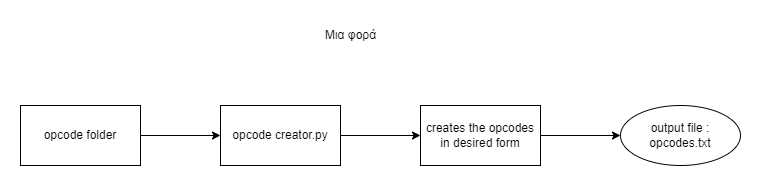

The diagram above was exported from draw.io. Its source (the exported page's mxGraphModel, read from the mxfile embedded in the PNG):
<mxGraphModel dx="1726" dy="1483" grid="1" gridSize="10" guides="1" tooltips="1" connect="1" arrows="1" fold="1" page="1" pageScale="1" pageWidth="827" pageHeight="1169" math="0" shadow="0">
  <root>
    <mxCell id="0" />
    <mxCell id="1" parent="0" />
    <mxCell id="MFE8OzLGqvY7mVAYffPT-3" value="" style="edgeStyle=orthogonalEdgeStyle;rounded=0;orthogonalLoop=1;jettySize=auto;html=1;" parent="1" source="MFE8OzLGqvY7mVAYffPT-1" target="MFE8OzLGqvY7mVAYffPT-2" edge="1">
      <mxGeometry relative="1" as="geometry" />
    </mxCell>
    <mxCell id="MFE8OzLGqvY7mVAYffPT-1" value="opcode folder" style="rounded=0;whiteSpace=wrap;html=1;" parent="1" vertex="1">
      <mxGeometry x="70" y="340" width="120" height="60" as="geometry" />
    </mxCell>
    <mxCell id="MFE8OzLGqvY7mVAYffPT-5" value="" style="edgeStyle=orthogonalEdgeStyle;rounded=0;orthogonalLoop=1;jettySize=auto;html=1;" parent="1" source="MFE8OzLGqvY7mVAYffPT-2" target="MFE8OzLGqvY7mVAYffPT-4" edge="1">
      <mxGeometry relative="1" as="geometry" />
    </mxCell>
    <mxCell id="MFE8OzLGqvY7mVAYffPT-2" value="opcode creator.py" style="whiteSpace=wrap;html=1;rounded=0;" parent="1" vertex="1">
      <mxGeometry x="270" y="340" width="120" height="60" as="geometry" />
    </mxCell>
    <mxCell id="MFE8OzLGqvY7mVAYffPT-7" value="" style="edgeStyle=orthogonalEdgeStyle;rounded=0;orthogonalLoop=1;jettySize=auto;html=1;" parent="1" source="MFE8OzLGqvY7mVAYffPT-4" target="MFE8OzLGqvY7mVAYffPT-6" edge="1">
      <mxGeometry relative="1" as="geometry" />
    </mxCell>
    <mxCell id="MFE8OzLGqvY7mVAYffPT-4" value="creates the opcodes in desired form" style="whiteSpace=wrap;html=1;rounded=0;" parent="1" vertex="1">
      <mxGeometry x="470" y="340" width="120" height="60" as="geometry" />
    </mxCell>
    <mxCell id="MFE8OzLGqvY7mVAYffPT-6" value="output file : opcodes.txt" style="ellipse;whiteSpace=wrap;html=1;rounded=0;" parent="1" vertex="1">
      <mxGeometry x="670" y="340" width="120" height="60" as="geometry" />
    </mxCell>
    <mxCell id="MFE8OzLGqvY7mVAYffPT-8" value="Μια φορά" style="text;html=1;align=center;verticalAlign=middle;resizable=0;points=[];autosize=1;strokeColor=none;fillColor=none;" parent="1" vertex="1">
      <mxGeometry x="365" y="255" width="70" height="30" as="geometry" />
    </mxCell>
  </root>
</mxGraphModel>